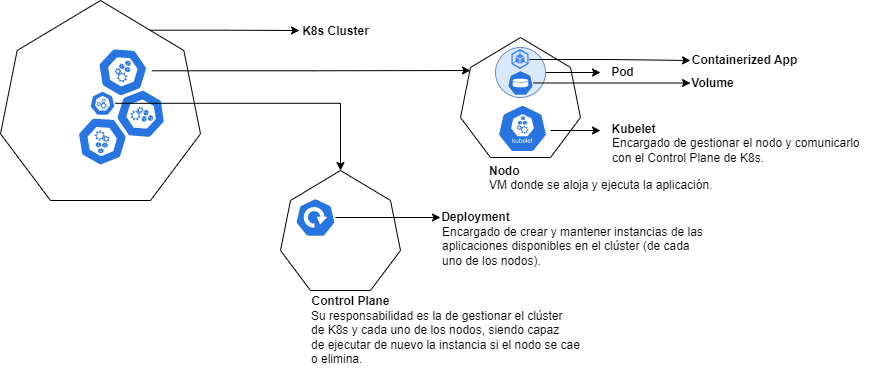

The diagram above was exported from draw.io. Its source (the exported page's mxGraphModel, read from the mxfile embedded in the PNG):
<mxGraphModel dx="988" dy="540" grid="1" gridSize="10" guides="1" tooltips="1" connect="1" arrows="1" fold="1" page="1" pageScale="1" pageWidth="827" pageHeight="1169" math="0" shadow="0">
  <root>
    <mxCell id="0" />
    <mxCell id="1" parent="0" />
    <mxCell id="N8WeRVMb2GNUq83nkHRM-28" style="edgeStyle=orthogonalEdgeStyle;rounded=0;orthogonalLoop=1;jettySize=auto;html=1;" parent="1" edge="1">
      <mxGeometry relative="1" as="geometry">
        <mxPoint x="369" y="419.99000000000007" as="targetPoint" />
        <mxPoint x="220.00333414512454" y="419.7053903091734" as="sourcePoint" />
        <Array as="points">
          <mxPoint x="295" y="420" />
          <mxPoint x="369" y="420" />
        </Array>
      </mxGeometry>
    </mxCell>
    <mxCell id="N8WeRVMb2GNUq83nkHRM-29" value="K8s Cluster" style="text;html=1;align=center;verticalAlign=middle;resizable=0;points=[];autosize=1;strokeColor=none;fillColor=none;fontStyle=1" parent="1" vertex="1">
      <mxGeometry x="360" y="406" width="90" height="30" as="geometry" />
    </mxCell>
    <mxCell id="N8WeRVMb2GNUq83nkHRM-31" value="Control Plane" style="text;html=1;align=center;verticalAlign=middle;resizable=0;points=[];autosize=1;strokeColor=none;fillColor=none;fontStyle=1" parent="1" vertex="1">
      <mxGeometry x="370" y="676" width="100" height="30" as="geometry" />
    </mxCell>
    <mxCell id="N8WeRVMb2GNUq83nkHRM-47" value="" style="group" parent="1" vertex="1" connectable="0">
      <mxGeometry x="70" y="390" width="200" height="200" as="geometry" />
    </mxCell>
    <mxCell id="N8WeRVMb2GNUq83nkHRM-24" value="" style="group" parent="N8WeRVMb2GNUq83nkHRM-47" vertex="1" connectable="0">
      <mxGeometry x="75.00333414512454" y="36.995390309173445" width="96.87445354566825" height="129.84789223568282" as="geometry" />
    </mxCell>
    <mxCell id="N8WeRVMb2GNUq83nkHRM-19" value="" style="sketch=0;html=1;dashed=0;whitespace=wrap;fillColor=#2875E2;strokeColor=#ffffff;points=[[0.005,0.63,0],[0.1,0.2,0],[0.9,0.2,0],[0.5,0,0],[0.995,0.63,0],[0.72,0.99,0],[0.5,1,0],[0.28,0.99,0]];verticalLabelPosition=bottom;align=center;verticalAlign=top;shape=mxgraph.kubernetes.icon;prIcon=node;rotation=-176.3;container=0;" parent="N8WeRVMb2GNUq83nkHRM-24" vertex="1">
      <mxGeometry x="1.4966658548754594" y="80.28460969082653" width="50" height="48" as="geometry" />
    </mxCell>
    <mxCell id="N8WeRVMb2GNUq83nkHRM-26" style="edgeStyle=orthogonalEdgeStyle;rounded=0;orthogonalLoop=1;jettySize=auto;html=1;" parent="N8WeRVMb2GNUq83nkHRM-24" source="N8WeRVMb2GNUq83nkHRM-3" edge="1">
      <mxGeometry relative="1" as="geometry">
        <mxPoint x="394.99666585487546" y="33.004609690826555" as="targetPoint" />
      </mxGeometry>
    </mxCell>
    <mxCell id="N8WeRVMb2GNUq83nkHRM-3" value="" style="sketch=0;html=1;dashed=0;whitespace=wrap;fillColor=#2875E2;strokeColor=#ffffff;points=[[0.005,0.63,0],[0.1,0.2,0],[0.9,0.2,0],[0.5,0,0],[0.995,0.63,0],[0.72,0.99,0],[0.5,1,0],[0.28,0.99,0]];verticalLabelPosition=bottom;align=center;verticalAlign=top;shape=mxgraph.kubernetes.icon;prIcon=node;rotation=30;" parent="N8WeRVMb2GNUq83nkHRM-24" vertex="1">
      <mxGeometry x="22.49666585487546" y="9.284609690826528" width="50" height="48" as="geometry" />
    </mxCell>
    <mxCell id="N8WeRVMb2GNUq83nkHRM-17" value="" style="sketch=0;html=1;dashed=0;whitespace=wrap;fillColor=#2875E2;strokeColor=#ffffff;points=[[0.005,0.63,0],[0.1,0.2,0],[0.9,0.2,0],[0.5,0,0],[0.995,0.63,0],[0.72,0.99,0],[0.5,1,0],[0.28,0.99,0]];verticalLabelPosition=bottom;align=center;verticalAlign=top;shape=mxgraph.kubernetes.icon;prIcon=node;rotation=107.4;" parent="N8WeRVMb2GNUq83nkHRM-24" vertex="1">
      <mxGeometry x="41.49666585487546" y="53.28460969082653" width="50" height="48" as="geometry" />
    </mxCell>
    <mxCell id="N8WeRVMb2GNUq83nkHRM-30" style="edgeStyle=orthogonalEdgeStyle;rounded=0;orthogonalLoop=1;jettySize=auto;html=1;" parent="N8WeRVMb2GNUq83nkHRM-24" source="N8WeRVMb2GNUq83nkHRM-4" edge="1">
      <mxGeometry relative="1" as="geometry">
        <mxPoint x="264.99666585487546" y="133.00460969082656" as="targetPoint" />
      </mxGeometry>
    </mxCell>
    <mxCell id="N8WeRVMb2GNUq83nkHRM-4" value="" style="sketch=0;html=1;dashed=0;whitespace=wrap;fillColor=#2875E2;strokeColor=#ffffff;points=[[0.005,0.63,0],[0.1,0.2,0],[0.9,0.2,0],[0.5,0,0],[0.995,0.63,0],[0.72,0.99,0],[0.5,1,0],[0.28,0.99,0]];verticalLabelPosition=bottom;align=center;verticalAlign=top;shape=mxgraph.kubernetes.icon;prIcon=master" parent="N8WeRVMb2GNUq83nkHRM-24" vertex="1">
      <mxGeometry x="14.49666585487546" y="49.28460969082653" width="25" height="33" as="geometry" />
    </mxCell>
    <mxCell id="N8WeRVMb2GNUq83nkHRM-25" value="" style="group" parent="N8WeRVMb2GNUq83nkHRM-47" vertex="1" connectable="0">
      <mxGeometry width="200" height="200" as="geometry" />
    </mxCell>
    <mxCell id="N8WeRVMb2GNUq83nkHRM-5" value="" style="endArrow=none;html=1;rounded=0;" parent="N8WeRVMb2GNUq83nkHRM-25" edge="1">
      <mxGeometry width="50" height="50" relative="1" as="geometry">
        <mxPoint x="200" y="133.3333333333333" as="sourcePoint" />
        <mxPoint x="183.33333333333337" y="50" as="targetPoint" />
      </mxGeometry>
    </mxCell>
    <mxCell id="N8WeRVMb2GNUq83nkHRM-6" value="" style="endArrow=none;html=1;rounded=0;" parent="N8WeRVMb2GNUq83nkHRM-25" edge="1">
      <mxGeometry width="50" height="50" relative="1" as="geometry">
        <mxPoint x="150" y="200" as="sourcePoint" />
        <mxPoint x="200" y="133.3333333333333" as="targetPoint" />
      </mxGeometry>
    </mxCell>
    <mxCell id="N8WeRVMb2GNUq83nkHRM-7" value="" style="endArrow=none;html=1;rounded=0;" parent="N8WeRVMb2GNUq83nkHRM-25" edge="1">
      <mxGeometry width="50" height="50" relative="1" as="geometry">
        <mxPoint x="50" y="200" as="sourcePoint" />
        <mxPoint x="150" y="200" as="targetPoint" />
      </mxGeometry>
    </mxCell>
    <mxCell id="N8WeRVMb2GNUq83nkHRM-8" value="" style="endArrow=none;html=1;rounded=0;" parent="N8WeRVMb2GNUq83nkHRM-25" edge="1">
      <mxGeometry width="50" height="50" relative="1" as="geometry">
        <mxPoint x="50" y="200" as="sourcePoint" />
        <mxPoint y="133.3333333333333" as="targetPoint" />
      </mxGeometry>
    </mxCell>
    <mxCell id="N8WeRVMb2GNUq83nkHRM-9" value="" style="endArrow=none;html=1;rounded=0;" parent="N8WeRVMb2GNUq83nkHRM-25" edge="1">
      <mxGeometry width="50" height="50" relative="1" as="geometry">
        <mxPoint y="133.3333333333333" as="sourcePoint" />
        <mxPoint x="16.66666666666666" y="50" as="targetPoint" />
      </mxGeometry>
    </mxCell>
    <mxCell id="N8WeRVMb2GNUq83nkHRM-10" value="" style="endArrow=none;html=1;rounded=0;" parent="N8WeRVMb2GNUq83nkHRM-25" edge="1">
      <mxGeometry width="50" height="50" relative="1" as="geometry">
        <mxPoint x="16.66666666666666" y="50" as="sourcePoint" />
        <mxPoint x="100" as="targetPoint" />
      </mxGeometry>
    </mxCell>
    <mxCell id="N8WeRVMb2GNUq83nkHRM-15" value="" style="endArrow=none;html=1;rounded=0;" parent="N8WeRVMb2GNUq83nkHRM-25" edge="1">
      <mxGeometry width="50" height="50" relative="1" as="geometry">
        <mxPoint x="183.33333333333337" y="50" as="sourcePoint" />
        <mxPoint x="100" as="targetPoint" />
      </mxGeometry>
    </mxCell>
    <mxCell id="N8WeRVMb2GNUq83nkHRM-64" value="" style="group" parent="1" vertex="1" connectable="0">
      <mxGeometry x="350" y="560" width="120" height="120" as="geometry" />
    </mxCell>
    <mxCell id="N8WeRVMb2GNUq83nkHRM-66" style="edgeStyle=orthogonalEdgeStyle;rounded=0;orthogonalLoop=1;jettySize=auto;html=1;" parent="N8WeRVMb2GNUq83nkHRM-64" source="N8WeRVMb2GNUq83nkHRM-1" edge="1">
      <mxGeometry relative="1" as="geometry">
        <mxPoint x="160" y="47" as="targetPoint" />
      </mxGeometry>
    </mxCell>
    <mxCell id="N8WeRVMb2GNUq83nkHRM-1" value="" style="sketch=0;html=1;dashed=0;whitespace=wrap;fillColor=#2875E2;strokeColor=#ffffff;points=[[0.005,0.63,0],[0.1,0.2,0],[0.9,0.2,0],[0.5,0,0],[0.995,0.63,0],[0.72,0.99,0],[0.5,1,0],[0.28,0.99,0]];verticalLabelPosition=bottom;align=center;verticalAlign=top;shape=mxgraph.kubernetes.icon;prIcon=deploy" parent="N8WeRVMb2GNUq83nkHRM-64" vertex="1">
      <mxGeometry x="15" y="27" width="40" height="40" as="geometry" />
    </mxCell>
    <mxCell id="N8WeRVMb2GNUq83nkHRM-56" value="" style="group" parent="N8WeRVMb2GNUq83nkHRM-64" vertex="1" connectable="0">
      <mxGeometry width="120" height="120" as="geometry" />
    </mxCell>
    <mxCell id="N8WeRVMb2GNUq83nkHRM-57" value="" style="endArrow=none;html=1;rounded=0;" parent="N8WeRVMb2GNUq83nkHRM-56" edge="1">
      <mxGeometry width="50" height="50" relative="1" as="geometry">
        <mxPoint x="120" y="79.99999999999997" as="sourcePoint" />
        <mxPoint x="110.00000000000001" y="30" as="targetPoint" />
      </mxGeometry>
    </mxCell>
    <mxCell id="N8WeRVMb2GNUq83nkHRM-58" value="" style="endArrow=none;html=1;rounded=0;" parent="N8WeRVMb2GNUq83nkHRM-56" edge="1">
      <mxGeometry width="50" height="50" relative="1" as="geometry">
        <mxPoint x="90" y="120" as="sourcePoint" />
        <mxPoint x="120" y="79.99999999999997" as="targetPoint" />
      </mxGeometry>
    </mxCell>
    <mxCell id="N8WeRVMb2GNUq83nkHRM-59" value="" style="endArrow=none;html=1;rounded=0;" parent="N8WeRVMb2GNUq83nkHRM-56" edge="1">
      <mxGeometry width="50" height="50" relative="1" as="geometry">
        <mxPoint x="30" y="120" as="sourcePoint" />
        <mxPoint x="90" y="120" as="targetPoint" />
      </mxGeometry>
    </mxCell>
    <mxCell id="N8WeRVMb2GNUq83nkHRM-60" value="" style="endArrow=none;html=1;rounded=0;" parent="N8WeRVMb2GNUq83nkHRM-56" edge="1">
      <mxGeometry width="50" height="50" relative="1" as="geometry">
        <mxPoint x="30" y="120" as="sourcePoint" />
        <mxPoint y="79.99999999999997" as="targetPoint" />
      </mxGeometry>
    </mxCell>
    <mxCell id="N8WeRVMb2GNUq83nkHRM-61" value="" style="endArrow=none;html=1;rounded=0;" parent="N8WeRVMb2GNUq83nkHRM-56" edge="1">
      <mxGeometry width="50" height="50" relative="1" as="geometry">
        <mxPoint y="79.99999999999997" as="sourcePoint" />
        <mxPoint x="9.999999999999996" y="30" as="targetPoint" />
      </mxGeometry>
    </mxCell>
    <mxCell id="N8WeRVMb2GNUq83nkHRM-62" value="" style="endArrow=none;html=1;rounded=0;" parent="N8WeRVMb2GNUq83nkHRM-56" edge="1">
      <mxGeometry width="50" height="50" relative="1" as="geometry">
        <mxPoint x="9.999999999999996" y="30" as="sourcePoint" />
        <mxPoint x="60" as="targetPoint" />
      </mxGeometry>
    </mxCell>
    <mxCell id="N8WeRVMb2GNUq83nkHRM-63" value="" style="endArrow=none;html=1;rounded=0;" parent="N8WeRVMb2GNUq83nkHRM-56" edge="1">
      <mxGeometry width="50" height="50" relative="1" as="geometry">
        <mxPoint x="110.00000000000001" y="30" as="sourcePoint" />
        <mxPoint x="60" as="targetPoint" />
      </mxGeometry>
    </mxCell>
    <mxCell id="N8WeRVMb2GNUq83nkHRM-67" value="Deployment" style="text;html=1;align=center;verticalAlign=middle;resizable=0;points=[];autosize=1;strokeColor=none;fillColor=none;fontStyle=1" parent="1" vertex="1">
      <mxGeometry x="500" y="592" width="90" height="30" as="geometry" />
    </mxCell>
    <mxCell id="N8WeRVMb2GNUq83nkHRM-68" value="Su responsabilidad es la de gestionar el clúster&lt;br style=&quot;font-size: 12px;&quot;&gt;de K8s y cada uno de los nodos, siendo capaz&lt;br&gt;de ejecutar de nuevo la instancia si el nodo se cae&lt;br&gt;o elimina." style="text;html=1;align=left;verticalAlign=middle;resizable=0;points=[];autosize=1;strokeColor=none;fillColor=none;fontSize=12;" parent="1" vertex="1">
      <mxGeometry x="379" y="692" width="290" height="70" as="geometry" />
    </mxCell>
    <mxCell id="N8WeRVMb2GNUq83nkHRM-69" value="Encargado de crear y mantener instancias de las&lt;br style=&quot;font-size: 12px;&quot;&gt;aplicaciones disponibles en el clúster (de cada&lt;br style=&quot;font-size: 12px;&quot;&gt;uno de los nodos)." style="text;html=1;align=left;verticalAlign=middle;resizable=0;points=[];autosize=1;strokeColor=none;fillColor=none;fontSize=12;" parent="1" vertex="1">
      <mxGeometry x="510" y="606" width="280" height="60" as="geometry" />
    </mxCell>
    <mxCell id="N8WeRVMb2GNUq83nkHRM-82" value="" style="group" parent="1" vertex="1" connectable="0">
      <mxGeometry x="530" y="427" width="120" height="120" as="geometry" />
    </mxCell>
    <mxCell id="N8WeRVMb2GNUq83nkHRM-73" value="" style="group" parent="N8WeRVMb2GNUq83nkHRM-82" vertex="1" connectable="0">
      <mxGeometry width="120" height="120" as="geometry" />
    </mxCell>
    <mxCell id="N8WeRVMb2GNUq83nkHRM-74" value="" style="endArrow=none;html=1;rounded=0;" parent="N8WeRVMb2GNUq83nkHRM-73" edge="1">
      <mxGeometry width="50" height="50" relative="1" as="geometry">
        <mxPoint x="120" y="79.99999999999997" as="sourcePoint" />
        <mxPoint x="110.00000000000001" y="30" as="targetPoint" />
      </mxGeometry>
    </mxCell>
    <mxCell id="N8WeRVMb2GNUq83nkHRM-75" value="" style="endArrow=none;html=1;rounded=0;" parent="N8WeRVMb2GNUq83nkHRM-73" edge="1">
      <mxGeometry width="50" height="50" relative="1" as="geometry">
        <mxPoint x="90" y="120" as="sourcePoint" />
        <mxPoint x="120" y="79.99999999999997" as="targetPoint" />
      </mxGeometry>
    </mxCell>
    <mxCell id="N8WeRVMb2GNUq83nkHRM-76" value="" style="endArrow=none;html=1;rounded=0;" parent="N8WeRVMb2GNUq83nkHRM-73" edge="1">
      <mxGeometry width="50" height="50" relative="1" as="geometry">
        <mxPoint x="30" y="120" as="sourcePoint" />
        <mxPoint x="90" y="120" as="targetPoint" />
      </mxGeometry>
    </mxCell>
    <mxCell id="N8WeRVMb2GNUq83nkHRM-77" value="" style="endArrow=none;html=1;rounded=0;" parent="N8WeRVMb2GNUq83nkHRM-73" edge="1">
      <mxGeometry width="50" height="50" relative="1" as="geometry">
        <mxPoint x="30" y="120" as="sourcePoint" />
        <mxPoint y="79.99999999999997" as="targetPoint" />
      </mxGeometry>
    </mxCell>
    <mxCell id="N8WeRVMb2GNUq83nkHRM-78" value="" style="endArrow=none;html=1;rounded=0;" parent="N8WeRVMb2GNUq83nkHRM-73" edge="1">
      <mxGeometry width="50" height="50" relative="1" as="geometry">
        <mxPoint y="79.99999999999997" as="sourcePoint" />
        <mxPoint x="9.999999999999996" y="30" as="targetPoint" />
      </mxGeometry>
    </mxCell>
    <mxCell id="N8WeRVMb2GNUq83nkHRM-79" value="" style="endArrow=none;html=1;rounded=0;" parent="N8WeRVMb2GNUq83nkHRM-73" edge="1">
      <mxGeometry width="50" height="50" relative="1" as="geometry">
        <mxPoint x="9.999999999999996" y="30" as="sourcePoint" />
        <mxPoint x="60" as="targetPoint" />
      </mxGeometry>
    </mxCell>
    <mxCell id="N8WeRVMb2GNUq83nkHRM-80" value="" style="endArrow=none;html=1;rounded=0;" parent="N8WeRVMb2GNUq83nkHRM-73" edge="1">
      <mxGeometry width="50" height="50" relative="1" as="geometry">
        <mxPoint x="110.00000000000001" y="30" as="sourcePoint" />
        <mxPoint x="60" as="targetPoint" />
      </mxGeometry>
    </mxCell>
    <mxCell id="N8WeRVMb2GNUq83nkHRM-2" value="" style="sketch=0;html=1;dashed=0;whitespace=wrap;fillColor=#2875E2;strokeColor=#ffffff;points=[[0.005,0.63,0],[0.1,0.2,0],[0.9,0.2,0],[0.5,0,0],[0.995,0.63,0],[0.72,0.99,0],[0.5,1,0],[0.28,0.99,0]];verticalLabelPosition=bottom;align=center;verticalAlign=top;shape=mxgraph.kubernetes.icon;prIcon=kubelet" parent="N8WeRVMb2GNUq83nkHRM-73" vertex="1">
      <mxGeometry x="37" y="67" width="50" height="48" as="geometry" />
    </mxCell>
    <mxCell id="XP8IsJdVUGgZzI3dA00e-3" style="edgeStyle=orthogonalEdgeStyle;rounded=0;orthogonalLoop=1;jettySize=auto;html=1;" edge="1" parent="N8WeRVMb2GNUq83nkHRM-73" source="XP8IsJdVUGgZzI3dA00e-2">
      <mxGeometry relative="1" as="geometry">
        <mxPoint x="140" y="35" as="targetPoint" />
      </mxGeometry>
    </mxCell>
    <mxCell id="XP8IsJdVUGgZzI3dA00e-2" value="" style="ellipse;whiteSpace=wrap;html=1;fillColor=#dae8fc;strokeColor=#6c8ebf;" vertex="1" parent="N8WeRVMb2GNUq83nkHRM-73">
      <mxGeometry x="35" y="10" width="50" height="50" as="geometry" />
    </mxCell>
    <mxCell id="XP8IsJdVUGgZzI3dA00e-5" style="edgeStyle=orthogonalEdgeStyle;rounded=0;orthogonalLoop=1;jettySize=auto;html=1;" edge="1" parent="N8WeRVMb2GNUq83nkHRM-73" source="XP8IsJdVUGgZzI3dA00e-1">
      <mxGeometry relative="1" as="geometry">
        <mxPoint x="230" y="45.5" as="targetPoint" />
      </mxGeometry>
    </mxCell>
    <mxCell id="XP8IsJdVUGgZzI3dA00e-1" value="" style="sketch=0;html=1;dashed=0;whitespace=wrap;fillColor=#2875E2;strokeColor=#ffffff;points=[[0.005,0.63,0],[0.1,0.2,0],[0.9,0.2,0],[0.5,0,0],[0.995,0.63,0],[0.72,0.99,0],[0.5,1,0],[0.28,0.99,0]];verticalLabelPosition=bottom;align=center;verticalAlign=top;shape=mxgraph.kubernetes.icon;prIcon=vol" vertex="1" parent="N8WeRVMb2GNUq83nkHRM-73">
      <mxGeometry x="47" y="31" width="26" height="29" as="geometry" />
    </mxCell>
    <mxCell id="XP8IsJdVUGgZzI3dA00e-6" style="edgeStyle=orthogonalEdgeStyle;rounded=0;orthogonalLoop=1;jettySize=auto;html=1;" edge="1" parent="N8WeRVMb2GNUq83nkHRM-73" source="N8WeRVMb2GNUq83nkHRM-81">
      <mxGeometry relative="1" as="geometry">
        <mxPoint x="230" y="23" as="targetPoint" />
      </mxGeometry>
    </mxCell>
    <mxCell id="N8WeRVMb2GNUq83nkHRM-81" value="" style="editableCssRules=.*;html=1;shape=image;verticalLabelPosition=bottom;labelBackgroundColor=#ffffff;verticalAlign=top;aspect=fixed;imageAspect=0;image=data:image/svg+xml,(base64 omitted: 952 chars);" parent="N8WeRVMb2GNUq83nkHRM-73" vertex="1">
      <mxGeometry x="51.25" y="12" width="17.5" height="20" as="geometry" />
    </mxCell>
    <mxCell id="N8WeRVMb2GNUq83nkHRM-84" value="VM donde se aloja y ejecuta la aplicación." style="text;html=1;align=left;verticalAlign=middle;resizable=0;points=[];autosize=1;strokeColor=none;fillColor=none;fontSize=12;" parent="1" vertex="1">
      <mxGeometry x="557" y="560" width="250" height="30" as="geometry" />
    </mxCell>
    <mxCell id="N8WeRVMb2GNUq83nkHRM-86" value="Kubelet" style="text;html=1;align=center;verticalAlign=middle;resizable=0;points=[];autosize=1;strokeColor=none;fillColor=none;fontStyle=1" parent="1" vertex="1">
      <mxGeometry x="668" y="504" width="70" height="30" as="geometry" />
    </mxCell>
    <mxCell id="N8WeRVMb2GNUq83nkHRM-87" value="Encargado de gestionar el nodo y comunicarlo&lt;br style=&quot;font-size: 12px;&quot;&gt;con el Control Plane de K8s." style="text;html=1;align=left;verticalAlign=middle;resizable=0;points=[];autosize=1;strokeColor=none;fillColor=none;fontSize=12;" parent="1" vertex="1">
      <mxGeometry x="680" y="520" width="270" height="40" as="geometry" />
    </mxCell>
    <mxCell id="N8WeRVMb2GNUq83nkHRM-89" value="Pod" style="text;html=1;align=center;verticalAlign=middle;resizable=0;points=[];autosize=1;strokeColor=none;fillColor=none;fontStyle=1" parent="1" vertex="1">
      <mxGeometry x="667" y="447" width="50" height="30" as="geometry" />
    </mxCell>
    <mxCell id="N8WeRVMb2GNUq83nkHRM-91" value="Nodo" style="text;html=1;align=left;verticalAlign=middle;resizable=0;points=[];autosize=1;strokeColor=none;fillColor=none;fontSize=12;fontStyle=1" parent="1" vertex="1">
      <mxGeometry x="557" y="546" width="50" height="30" as="geometry" />
    </mxCell>
    <mxCell id="N8WeRVMb2GNUq83nkHRM-85" style="edgeStyle=orthogonalEdgeStyle;rounded=0;orthogonalLoop=1;jettySize=auto;html=1;" parent="1" edge="1">
      <mxGeometry relative="1" as="geometry">
        <mxPoint x="670" y="520" as="targetPoint" />
        <mxPoint x="620" y="520" as="sourcePoint" />
      </mxGeometry>
    </mxCell>
    <mxCell id="XP8IsJdVUGgZzI3dA00e-7" value="Volume" style="text;html=1;align=center;verticalAlign=middle;resizable=0;points=[];autosize=1;strokeColor=none;fillColor=none;fontStyle=1" vertex="1" parent="1">
      <mxGeometry x="747" y="458" width="70" height="30" as="geometry" />
    </mxCell>
    <mxCell id="XP8IsJdVUGgZzI3dA00e-8" value="Containerized App" style="text;html=1;align=center;verticalAlign=middle;resizable=0;points=[];autosize=1;strokeColor=none;fillColor=none;fontStyle=1" vertex="1" parent="1">
      <mxGeometry x="749" y="435" width="130" height="30" as="geometry" />
    </mxCell>
  </root>
</mxGraphModel>